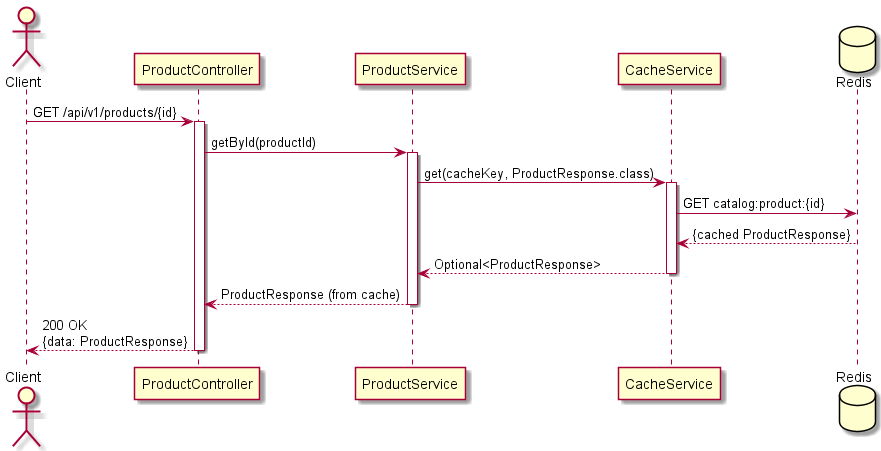

The diagram above was rendered by PlantUML. Its source (embedded in the PNG):
@startuml CATALOG_PRODUCT_DETAILS_CACHE_HIT
actor Client
participant "ProductController" as PC
participant "ProductService" as PS
participant "CacheService" as CS
database Redis as REDIS

Client -> PC: GET /api/v1/products/{id}
activate PC

PC -> PS: getById(productId)
activate PS

PS -> CS: get(cacheKey, ProductResponse.class)
activate CS
CS -> REDIS: GET catalog:product:{id}
REDIS --> CS: {cached ProductResponse}
CS --> PS: Optional<ProductResponse>
deactivate CS

PS --> PC: ProductResponse (from cache)
deactivate PS

PC --> Client: 200 OK\n{data: ProductResponse}
deactivate PC
@enduml